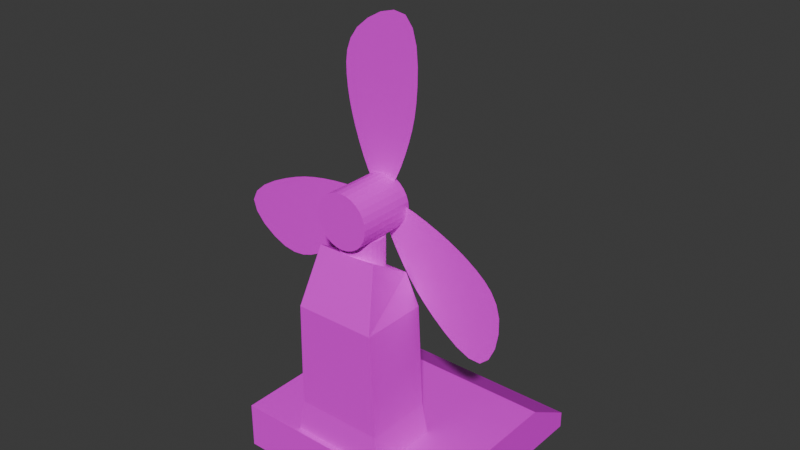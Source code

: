# Source: wiatrak.blend  (saved by Blender 4.1.24; exported with 4.5.12 LTS)
import bpy
from mathutils import Matrix  # noqa: F401  (used for matrix-valued properties, if any)

bpy.ops.wm.read_factory_settings(use_empty=True)
scene = bpy.context.scene
scene.name = 'Scene'

# ---- collections
col_collection = bpy.data.collections.new('Collection'); scene.collection.children.link(col_collection)

# ---- images (referenced by path relative to the original .blend; pixels are not part of the script)
import os
ASSET_DIR = os.environ.get("B2B_ASSET_DIR", "")  # directory of the original .blend (textures are referenced by path, not embedded)
HERE = os.path.dirname(os.path.abspath(__file__))  # packed textures are extracted next to this script under _unpacked/

def load_image(name, relpath, width, height, colorspace="sRGB"):
    """Load a texture the original file referenced (path relative to the .blend, or extracted next to this script)."""
    p = next((c for c in (os.path.join(HERE, relpath), os.path.join(ASSET_DIR, relpath)) if relpath and os.path.exists(c)), "")
    if p:
        img = bpy.data.images.load(p, check_existing=True)
        img.name = name
    else:  # same state as the original file: an image datablock whose file is absent (Cycles renders it pink)
        img = bpy.data.images.new(name, width, height)
        img.source = "FILE"
        img.filepath = "//" + (relpath or name)
    img.colorspace_settings.name = colorspace
    return img
img_wiatrak_png = load_image('wiatrak.png', 'wiatrak.png', 1024, 1024, 'sRGB')

# ---- materials (node trees are filled in below, after node groups)
mat_material_001 = bpy.data.materials.new('Material.001')
mat_material_001.use_transparent_shadow = False

# ---- material node trees
mat_material_001.use_nodes = True; mat_material_001.node_tree.nodes.clear()
_N = mat_material_001.node_tree.nodes; _L = mat_material_001.node_tree.links
n0 = _N.new('ShaderNodeBsdfPrincipled'); n0.name = 'Principled BSDF'; n0.location = (10, 300)
n1 = _N.new('ShaderNodeOutputMaterial'); n1.name = 'Material Output'; n1.location = (300, 300)
n2 = _N.new('ShaderNodeTexImage'); n2.name = 'Image Texture'; n2.location = (-280, 280)
n2.image = img_wiatrak_png
_L.new(n0.outputs[0], n1.inputs[0])
_L.new(n2.outputs[0], n0.inputs[0])
n1.is_active_output = True

# ---- world
world_world = bpy.data.worlds.new('World'); scene.world = world_world
world_world.use_nodes = True; world_world.node_tree.nodes.clear()
_N = world_world.node_tree.nodes; _L = world_world.node_tree.links
n0 = _N.new('ShaderNodeOutputWorld'); n0.name = 'World Output'; n0.location = (300, 300)
n1 = _N.new('ShaderNodeBackground'); n1.name = 'Background'; n1.location = (10, 300)
n1.inputs[0].default_value = (0.05088, 0.05088, 0.05088, 1.0)
_L.new(n1.outputs[0], n0.inputs[0])
n0.is_active_output = True
world_world.color = (0.05088, 0.05088, 0.05088)
world_world.use_sun_shadow = False
world_world.sun_shadow_jitter_overblur = 0.0

# ---- meshes
me_cube_001 = bpy.data.meshes.new('Cube.001')
me_cube_001.from_pydata([(-1.0, -1.0, 0.01251), (-1.0, -1.0, 0.1677), (-1.0, 1.0, 0.01251), (-1.0, 1.0, 0.4374), (1.0, -1.0, 0.01251), (1.0, -1.0, 0.1677), (1.0, 1.0, 0.01251), (1.0, 1.0, 0.4374), (-1.0, -0.5376, 0.01251), (-1.0, -0.5376, 0.4374), (1.0, -0.5376, 0.01251), (1.0, -0.5376, 0.4374), (0.0, 1.0, 0.01251), (0.0, 1.0, 0.4374), (0.0, -1.0, 0.01251), (0.0, -1.0, 0.1677), (0.0, -0.5376, 0.4374), (0.0, -0.5376, 0.01251), (0.5, 1.0, 0.4374), (0.5, -1.0, 0.01251), (0.5, -0.5376, 0.4374), (0.5, 1.0, 0.01251), (0.5, -1.0, 0.1677), (0.5, -0.5376, 0.01251), (-0.5, 1.0, 0.01251), (-0.5, -1.0, 0.1677), (-0.5, -0.5376, 0.01251), (-0.5, 1.0, 0.4374), (-0.5, -1.0, 0.01251), (-0.5, -0.5376, 0.4374), (-0.4362, 0.9579, 0.4396), (0.4362, 0.9579, 0.4396), (-0.4362, 0.2872, 0.4396), (0.4362, 0.2872, 0.4396), (0.0, 0.9579, 0.4396), (0.0, 0.2872, 0.4396), (0.2181, 0.9579, 0.4396), (0.2181, 0.2872, 0.4396), (-0.2181, 0.9579, 0.4396), (-0.2181, 0.2872, 0.4396), (-0.4013, 0.3141, 0.7295), (-0.4013, 0.9311, 0.7295), (0.2006, 0.9311, 0.7295), (0.4013, 0.9311, 0.7295), (0.4013, 0.3141, 0.7295), (0.2006, 0.3141, 0.7295), (-0.2006, 0.9311, 0.7295), (2.386e-10, 0.9311, 0.7295), (-0.2006, 0.3141, 0.7295), (2.386e-10, 0.3141, 0.7295), (-0.3696, 0.3384, 1.694), (-0.3696, 0.9494, 1.694), (0.1848, 0.9494, 1.694), (0.3696, 0.9494, 1.694), (0.3696, 0.3384, 1.694), (0.1848, 0.3384, 1.694), (-0.1848, 0.9494, 1.694), (4.57e-10, 0.9494, 1.694), (-0.1848, 0.3384, 1.694), (4.57e-10, 0.3384, 1.694), (-0.2756, 0.3837, 1.997), (-0.2756, 0.7826, 2.227), (0.1378, 0.7826, 2.227), (0.2756, 0.7826, 2.227), (0.2756, 0.3837, 1.997), (0.1378, 0.3837, 1.997), (-0.1378, 0.7826, 2.227), (3.524e-10, 0.7826, 2.227), (-0.1378, 0.3837, 1.997), (3.524e-10, 0.3837, 1.997), (-1.668e-09, 0.4077, 2.344), (-1.668e-09, 0.4102, 1.841), (0.04152, 0.4124, 2.344), (0.04152, 0.4149, 1.841), (0.08096, 0.4262, 2.344), (0.08096, 0.4287, 1.841), (0.1163, 0.4484, 2.344), (0.1163, 0.4509, 1.841), (0.1459, 0.4779, 2.344), (0.1459, 0.4805, 1.841), (0.1681, 0.5133, 2.344), (0.1681, 0.5158, 1.841), (0.1819, 0.5528, 2.344), (0.1819, 0.5553, 1.841), (0.1866, 0.5943, 2.345), (0.1866, 0.5968, 1.841), (0.1819, 0.6358, 2.345), (0.1819, 0.6383, 1.842), (0.1681, 0.6752, 2.345), (0.1681, 0.6778, 1.842), (0.1459, 0.7106, 2.345), (0.1459, 0.7131, 1.842), (0.1163, 0.7402, 2.345), (0.1163, 0.7427, 1.842), (0.08096, 0.7624, 2.345), (0.08096, 0.7649, 1.842), (0.04152, 0.7762, 2.345), (0.04152, 0.7787, 1.842), (-1.668e-09, 0.7809, 2.345), (-1.668e-09, 0.7834, 1.842), (-0.04152, 0.7762, 2.345), (-0.04152, 0.7787, 1.842), (-0.08096, 0.7624, 2.345), (-0.08096, 0.7649, 1.842), (-0.1163, 0.7402, 2.345), (-0.1163, 0.7427, 1.842), (-0.1459, 0.7106, 2.345), (-0.1459, 0.7131, 1.842), (-0.1681, 0.6752, 2.345), (-0.1681, 0.6778, 1.842), (-0.1819, 0.6358, 2.345), (-0.1819, 0.6383, 1.842), (-0.1866, 0.5943, 2.345), (-0.1866, 0.5968, 1.841), (-0.1819, 0.5528, 2.344), (-0.1819, 0.5553, 1.841), (-0.1681, 0.5133, 2.344), (-0.1681, 0.5158, 1.841), (-0.1459, 0.4779, 2.344), (-0.1459, 0.4805, 1.841), (-0.1163, 0.4484, 2.344), (-0.1163, 0.4509, 1.841), (-0.08096, 0.4262, 2.344), (-0.08096, 0.4287, 1.841), (-0.04152, 0.4124, 2.344), (-0.04152, 0.4149, 1.841)], [], [(8, 9, 3, 2), (21, 18, 7, 6), (10, 11, 5, 4), (28, 25, 1, 0), (23, 10, 4, 19), (29, 9, 1, 25), (27, 3, 9, 29), (21, 6, 10, 23), (6, 7, 11, 10), (0, 1, 9, 8), (24, 12, 17, 26), (18, 13, 16, 20), (20, 16, 15, 22), (26, 17, 14, 28), (19, 22, 15, 14), (24, 27, 13, 12), (4, 5, 22, 19), (11, 20, 22, 5), (7, 18, 20, 11), (12, 21, 23, 17), (17, 23, 19, 14), (12, 13, 18, 21), (2, 3, 27, 24), (8, 26, 28, 0), (2, 24, 26, 8), (13, 27, 29, 16), (16, 29, 25, 15), (14, 15, 25, 28), (38, 39, 32, 30), (36, 37, 35, 34), (31, 33, 37, 36), (34, 35, 39, 38), (46, 41, 51, 56), (45, 44, 54, 55), (44, 43, 53, 54), (48, 49, 59, 58), (31, 36, 42, 43), (35, 37, 45, 49), (39, 35, 49, 48), (33, 31, 43, 44), (37, 33, 44, 45), (38, 30, 41, 46), (30, 32, 40, 41), (36, 34, 47, 42), (34, 38, 46, 47), (32, 39, 48, 40), (52, 57, 67, 62), (51, 50, 60, 61), (56, 51, 61, 66), (55, 54, 64, 65), (41, 40, 50, 51), (42, 47, 57, 52), (47, 46, 56, 57), (40, 48, 58, 50), (43, 42, 52, 53), (49, 45, 55, 59), (66, 61, 60, 68), (62, 67, 69, 65), (63, 62, 65, 64), (67, 66, 68, 69), (57, 56, 66, 67), (50, 58, 68, 60), (53, 52, 62, 63), (59, 55, 65, 69), (58, 59, 69, 68), (54, 53, 63, 64), (70, 71, 73, 72), (72, 73, 75, 74), (74, 75, 77, 76), (76, 77, 79, 78), (78, 79, 81, 80), (80, 81, 83, 82), (82, 83, 85, 84), (84, 85, 87, 86), (86, 87, 89, 88), (88, 89, 91, 90), (90, 91, 93, 92), (92, 93, 95, 94), (94, 95, 97, 96), (96, 97, 99, 98), (98, 99, 101, 100), (100, 101, 103, 102), (102, 103, 105, 104), (104, 105, 107, 106), (106, 107, 109, 108), (108, 109, 111, 110), (110, 111, 113, 112), (112, 113, 115, 114), (114, 115, 117, 116), (116, 117, 119, 118), (118, 119, 121, 120), (120, 121, 123, 122), (73, 71, 125, 123, 121, 119, 117, 115, 113, 111, 109, 107, 105, 103, 101, 99, 97, 95, 93, 91, 89, 87, 85, 83, 81, 79, 77, 75), (122, 123, 125, 124), (124, 125, 71, 70), (70, 72, 74, 76, 78, 80, 82, 84, 86, 88, 90, 92, 94, 96, 98, 100, 102, 104, 106, 108, 110, 112, 114, 116, 118, 120, 122, 124)])
_uv = me_cube_001.uv_layers.new(name='UVMap')
_uv.uv.foreach_set('vector', [0.4837, 0.5539, 0.7337, 0.5539, 0.7337, 0.7461, 0.4837, 0.7461, 0.5671, 0.4454, 0.8171, 0.4454, 0.8171, 0.5079, 0.5671, 0.5079, 0.4742, 0.3578, 0.7242, 0.3578, 0.7242, 0.4157, 0.4742, 0.4157, 0.5764, 0.7163, 0.8264, 0.7163, 0.8264, 0.7788, 0.5764, 0.7788, 0.755, 0.7457, 0.8175, 0.7457, 0.8175, 0.8035, 0.755, 0.8035, 0.8021, 0.8126, 0.8304, 0.8126, 0.8304, 0.959, 0.8021, 0.959, 0.736, 0.5203, 0.8182, 0.5203, 0.8182, 0.7731, 0.736, 0.7731, 0.755, 0.5535, 0.8175, 0.5535, 0.8175, 0.7457, 0.755, 0.7457, 0.4742, 0.1814, 0.7242, 0.1814, 0.7242, 0.3736, 0.4742, 0.3736, 0.4837, 0.4961, 0.7337, 0.4961, 0.7337, 0.5539, 0.4837, 0.5539, 0.63, 0.5535, 0.6925, 0.5535, 0.6925, 0.7457, 0.63, 0.7457, 0.5715, 0.5203, 0.6538, 0.5203, 0.6538, 0.7731, 0.5715, 0.7731, 0.4856, 0.8126, 0.6438, 0.8126, 0.6438, 0.959, 0.4856, 0.959, 0.63, 0.7457, 0.6925, 0.7457, 0.6925, 0.8035, 0.63, 0.8035, 0.5764, 0.5913, 0.8264, 0.5913, 0.8264, 0.6538, 0.5764, 0.6538, 0.5671, 0.3204, 0.8171, 0.3204, 0.8171, 0.3829, 0.5671, 0.3829, 0.5764, 0.5288, 0.8264, 0.5288, 0.8264, 0.5913, 0.5764, 0.5913, 0.4722, 0.8126, 0.4856, 0.8126, 0.4856, 0.959, 0.4722, 0.959, 0.4893, 0.5203, 0.5715, 0.5203, 0.5715, 0.7731, 0.4893, 0.7731, 0.6925, 0.5535, 0.755, 0.5535, 0.755, 0.7457, 0.6925, 0.7457, 0.6925, 0.7457, 0.755, 0.7457, 0.755, 0.8035, 0.6925, 0.8035, 0.5671, 0.3829, 0.8171, 0.3829, 0.8171, 0.4454, 0.5671, 0.4454, 0.5671, 0.2579, 0.8171, 0.2579, 0.8171, 0.3204, 0.5671, 0.3204, 0.5675, 0.7457, 0.63, 0.7457, 0.63, 0.8035, 0.5675, 0.8035, 0.5675, 0.5535, 0.63, 0.5535, 0.63, 0.7457, 0.5675, 0.7457, 0.6538, 0.5203, 0.736, 0.5203, 0.736, 0.7731, 0.6538, 0.7731, 0.6438, 0.8126, 0.8021, 0.8126, 0.8021, 0.959, 0.6438, 0.959, 0.5764, 0.6538, 0.8264, 0.6538, 0.8264, 0.7163, 0.5764, 0.7163, 0.8125, 0.5, 0.8125, 0.6922, 0.875, 0.6922, 0.875, 0.5, 0.6875, 0.5, 0.6875, 0.6922, 0.75, 0.6922, 0.75, 0.5, 0.625, 0.5, 0.625, 0.6922, 0.6875, 0.6922, 0.6875, 0.5, 0.75, 0.5, 0.75, 0.6922, 0.8125, 0.6922, 0.8125, 0.5, 0.7574, 0.5142, 0.8199, 0.5142, 0.8199, 0.5142, 0.7574, 0.5142, 0.685, 0.7477, 0.492, 0.7566, 0.4925, 0.7759, 0.558, 0.8037, 0.625, 0.6922, 0.625, 0.5, 0.625, 0.5, 0.625, 0.6922, 0.68, 0.7759, 0.6175, 0.7759, 0.6175, 0.7759, 0.68, 0.7759, 0.5699, 0.5142, 0.6324, 0.5142, 0.6324, 0.5142, 0.5699, 0.5142, 0.6175, 0.7759, 0.555, 0.7759, 0.685, 0.7477, 0.6175, 0.7759, 0.68, 0.7759, 0.6175, 0.7759, 0.6175, 0.7759, 0.68, 0.7759, 0.625, 0.6922, 0.625, 0.5, 0.625, 0.5, 0.625, 0.6922, 0.555, 0.7759, 0.4925, 0.7759, 0.492, 0.7566, 0.685, 0.7477, 0.7574, 0.5142, 0.8199, 0.5142, 0.8199, 0.5142, 0.7574, 0.5142, 0.7443, 0.5913, 0.7443, 0.7835, 0.7443, 0.7835, 0.7443, 0.5913, 0.6324, 0.5142, 0.6949, 0.5142, 0.6949, 0.5142, 0.6324, 0.5142, 0.6949, 0.5142, 0.7574, 0.5142, 0.7574, 0.5142, 0.6949, 0.5142, 0.7425, 0.7759, 0.68, 0.7759, 0.68, 0.7759, 0.7425, 0.7759, 0.6324, 0.5142, 0.6949, 0.5142, 0.6949, 0.5142, 0.6324, 0.5142, 0.7443, 0.5913, 0.7443, 0.7835, 0.7443, 0.7835, 0.7443, 0.5913, 0.7574, 0.5142, 0.8199, 0.5142, 0.8199, 0.5142, 0.7574, 0.5142, 0.558, 0.8037, 0.4925, 0.7759, 0.4925, 0.7759, 0.555, 0.7759, 0.7443, 0.5913, 0.7443, 0.7835, 0.7443, 0.7835, 0.7443, 0.5913, 0.6324, 0.5142, 0.6949, 0.5142, 0.6949, 0.5142, 0.6324, 0.5142, 0.6949, 0.5142, 0.7574, 0.5142, 0.7574, 0.5142, 0.6949, 0.5142, 0.7425, 0.7759, 0.68, 0.7759, 0.68, 0.7759, 0.7425, 0.7759, 0.5699, 0.5142, 0.6324, 0.5142, 0.6324, 0.5142, 0.5699, 0.5142, 0.6175, 0.7759, 0.685, 0.7477, 0.558, 0.8037, 0.6175, 0.7759, 0.6849, 0.6449, 0.7474, 0.6449, 0.7474, 0.8371, 0.6849, 0.8371, 0.5599, 0.6449, 0.6224, 0.6449, 0.6224, 0.8371, 0.5599, 0.8371, 0.4974, 0.6449, 0.5599, 0.6449, 0.5599, 0.8371, 0.4974, 0.8371, 0.6224, 0.6449, 0.6849, 0.6449, 0.6849, 0.8371, 0.6224, 0.8371, 0.6949, 0.5142, 0.7574, 0.5142, 0.7574, 0.5142, 0.6949, 0.5142, 0.7425, 0.7759, 0.68, 0.7759, 0.68, 0.7759, 0.7425, 0.7759, 0.5699, 0.5142, 0.6324, 0.5142, 0.6324, 0.5142, 0.5699, 0.5142, 0.6175, 0.7759, 0.558, 0.8037, 0.555, 0.7759, 0.6175, 0.7759, 0.68, 0.7759, 0.6175, 0.7759, 0.6175, 0.7759, 0.68, 0.7759, 0.625, 0.6922, 0.625, 0.5, 0.625, 0.5, 0.625, 0.6922, 0.6522, 0.5012, 0.6522, 0.5699, 0.6473, 0.5699, 0.6473, 0.5012, 0.6473, 0.5012, 0.6473, 0.5699, 0.6424, 0.5699, 0.6424, 0.5012, 0.6424, 0.5012, 0.6424, 0.5699, 0.6375, 0.5699, 0.6375, 0.5012, 0.6375, 0.5012, 0.6375, 0.5699, 0.6325, 0.5699, 0.6325, 0.5012, 0.6325, 0.5012, 0.6325, 0.5699, 0.6276, 0.5699, 0.6276, 0.5012, 0.6276, 0.5012, 0.6276, 0.5699, 0.6227, 0.5699, 0.6227, 0.5012, 0.6227, 0.5012, 0.6227, 0.5699, 0.6178, 0.5699, 0.6178, 0.5012, 0.6178, 0.5012, 0.6178, 0.5699, 0.6129, 0.5699, 0.6129, 0.5012, 0.7143, 0.5, 0.7143, 1.0, 0.6786, 1.0, 0.6786, 0.5, 0.6786, 0.5, 0.6786, 1.0, 0.6429, 1.0, 0.6429, 0.5, 0.6429, 0.5, 0.6429, 1.0, 0.6071, 1.0, 0.6071, 0.5, 0.6071, 0.5, 0.6071, 1.0, 0.5714, 1.0, 0.5714, 0.5, 0.5714, 0.5, 0.5714, 1.0, 0.5357, 1.0, 0.5357, 0.5, 0.5357, 0.5, 0.5357, 1.0, 0.5, 1.0, 0.5, 0.5, 0.5, 0.5, 0.5, 1.0, 0.4643, 1.0, 0.4643, 0.5, 0.6756, 0.2569, 0.6756, 0.7569, 0.6399, 0.7569, 0.6399, 0.2569, 0.6399, 0.2569, 0.6399, 0.7569, 0.6042, 0.7569, 0.6042, 0.2569, 0.6042, 0.2569, 0.6042, 0.7569, 0.5685, 0.7569, 0.5685, 0.2569, 0.5685, 0.2569, 0.5685, 0.7569, 0.5328, 0.7569, 0.5328, 0.2569, 0.5328, 0.2569, 0.5328, 0.7569, 0.497, 0.7569, 0.497, 0.2569, 0.554, 0.5012, 0.554, 0.5699, 0.5491, 0.5699, 0.5491, 0.5012, 0.5491, 0.5012, 0.5491, 0.5699, 0.5442, 0.5699, 0.5442, 0.5012, 0.5442, 0.5012, 0.5442, 0.5699, 0.5393, 0.5699, 0.5393, 0.5012, 0.5393, 0.5012, 0.5393, 0.5699, 0.5344, 0.5699, 0.5344, 0.5012, 0.5344, 0.5012, 0.5344, 0.5699, 0.5295, 0.5699, 0.5295, 0.5012, 0.5295, 0.5012, 0.5295, 0.5699, 0.5246, 0.5699, 0.5246, 0.5012, 0.3034, 0.484, 0.25, 0.49, 0.1966, 0.484, 0.1459, 0.4662, 0.1004, 0.4376, 0.06236, 0.3996, 0.03377, 0.3541, 0.01602, 0.3034, 0.01, 0.25, 0.01602, 0.1966, 0.03377, 0.1459, 0.06236, 0.1004, 0.1004, 0.06236, 0.1459, 0.03377, 0.1966, 0.01602, 0.25, 0.01, 0.3034, 0.01602, 0.3541, 0.03377, 0.3996, 0.06236, 0.4376, 0.1004, 0.4662, 0.1459, 0.484, 0.1966, 0.49, 0.25, 0.484, 0.3034, 0.4662, 0.3541, 0.4376, 0.3996, 0.3996, 0.4376, 0.3541, 0.4662, 0.5246, 0.5012, 0.5246, 0.5699, 0.5197, 0.5699, 0.5197, 0.5012, 0.5197, 0.5012, 0.5197, 0.5699, 0.5148, 0.5699, 0.5148, 0.5012, 0.6178, 0.4998, 0.6252, 0.499, 0.6321, 0.4965, 0.6384, 0.4926, 0.6436, 0.4874, 0.6475, 0.4811, 0.65, 0.4741, 0.6508, 0.4668, 0.65, 0.4595, 0.6475, 0.4525, 0.6436, 0.4463, 0.6384, 0.441, 0.6321, 0.4371, 0.6252, 0.4347, 0.6178, 0.4338, 0.6105, 0.4347, 0.6035, 0.4371, 0.5973, 0.441, 0.592, 0.4463, 0.5881, 0.4525, 0.5857, 0.4595, 0.5848, 0.4668, 0.5857, 0.4741, 0.5881, 0.4811, 0.592, 0.4874, 0.5973, 0.4926, 0.6035, 0.4965, 0.6105, 0.499])
me_cube_001.materials.append(mat_material_001)
me_cube_001.update()
me_cylinder = bpy.data.meshes.new('Cylinder')
me_cylinder.from_pydata([(-1.183e-10, 2.163, 7.191), (-1.183e-10, 0.8127, 7.194), (0.1394, 2.163, 7.175), (0.1394, 0.8127, 7.178), (0.2718, 2.163, 7.129), (0.2718, 0.8126, 7.132), (0.3905, 2.163, 7.054), (0.3905, 0.8124, 7.058), (0.4897, 2.163, 6.955), (0.4897, 0.8121, 6.958), (0.5643, 2.162, 6.836), (0.5643, 0.8118, 6.84), (0.6106, 2.162, 6.704), (0.6106, 0.8114, 6.707), (0.6263, 2.162, 6.564), (0.6263, 0.8111, 6.568), (0.6106, 2.161, 6.425), (0.6106, 0.8107, 6.428), (0.5643, 2.161, 6.293), (0.5643, 0.8103, 6.296), (0.4897, 2.161, 6.174), (0.4897, 0.81, 6.177), (0.3905, 2.16, 6.075), (0.3905, 0.8098, 6.078), (0.2718, 2.16, 6.0), (0.2718, 0.8096, 6.004), (0.1394, 2.16, 5.954), (0.1394, 0.8094, 5.957), (-1.183e-10, 2.16, 5.938), (-1.183e-10, 0.8094, 5.941), (-0.1394, 2.16, 5.954), (-0.1394, 0.8094, 5.957), (-0.2718, 2.16, 6.0), (-0.2718, 0.8096, 6.004), (-0.3905, 2.16, 6.075), (-0.3905, 0.8098, 6.078), (-0.4897, 2.161, 6.174), (-0.4897, 0.81, 6.177), (-0.5643, 2.161, 6.293), (-0.5643, 0.8103, 6.296), (-0.6106, 2.161, 6.425), (-0.6106, 0.8107, 6.428), (-0.6263, 2.162, 6.564), (-0.6263, 0.8111, 6.568), (-0.6106, 2.162, 6.704), (-0.6106, 0.8114, 6.707), (-0.5643, 2.162, 6.836), (-0.5643, 0.8118, 6.84), (-0.4897, 2.163, 6.955), (-0.4897, 0.8121, 6.958), (-0.3905, 2.163, 7.054), (-0.3905, 0.8124, 7.058), (-0.2718, 2.163, 7.129), (-0.2718, 0.8126, 7.132), (-0.1394, 2.163, 7.175), (-0.1394, 0.8127, 7.178)], [], [(0, 1, 3, 2), (2, 3, 5, 4), (4, 5, 7, 6), (6, 7, 9, 8), (8, 9, 11, 10), (10, 11, 13, 12), (12, 13, 15, 14), (14, 15, 17, 16), (16, 17, 19, 18), (18, 19, 21, 20), (20, 21, 23, 22), (22, 23, 25, 24), (24, 25, 27, 26), (26, 27, 29, 28), (28, 29, 31, 30), (30, 31, 33, 32), (32, 33, 35, 34), (34, 35, 37, 36), (36, 37, 39, 38), (38, 39, 41, 40), (40, 41, 43, 42), (42, 43, 45, 44), (44, 45, 47, 46), (46, 47, 49, 48), (48, 49, 51, 50), (50, 51, 53, 52), (3, 1, 55, 53, 51, 49, 47, 45, 43, 41, 39, 37, 35, 33, 31, 29, 27, 25, 23, 21, 19, 17, 15, 13, 11, 9, 7, 5), (52, 53, 55, 54), (54, 55, 1, 0), (0, 2, 4, 6, 8, 10, 12, 14, 16, 18, 20, 22, 24, 26, 28, 30, 32, 34, 36, 38, 40, 42, 44, 46, 48, 50, 52, 54)])
_uv = me_cylinder.uv_layers.new(name='UVMap')
_uv.uv.foreach_set('vector', [0.5516, 0.8721, 0.5516, 0.8721, 0.5516, 0.8721, 0.5516, 0.8721, 0.5516, 0.8721, 0.5516, 0.8721, 0.5516, 0.8721, 0.5516, 0.8721, 0.5516, 0.8721, 0.5516, 0.8721, 0.5516, 0.8721, 0.5516, 0.8721, 0.5516, 0.8721, 0.5516, 0.8721, 0.5516, 0.8721, 0.5516, 0.8721, 0.5516, 0.8721, 0.5516, 0.8721, 0.5516, 0.8721, 0.5516, 0.8721, 0.5516, 0.8721, 0.5516, 0.8721, 0.5516, 0.8721, 0.5516, 0.8721, 0.5516, 0.8721, 0.5516, 0.8721, 0.5516, 0.8721, 0.5516, 0.8721, 0.5516, 0.8721, 0.5516, 0.8721, 0.5516, 0.8721, 0.5516, 0.8721, 0.5516, 0.8721, 0.5516, 0.8721, 0.5516, 0.8721, 0.5516, 0.8721, 0.5516, 0.8721, 0.5516, 0.8721, 0.5516, 0.8721, 0.5516, 0.8721, 0.5516, 0.8721, 0.5516, 0.8721, 0.5516, 0.8721, 0.5516, 0.8721, 0.5516, 0.8721, 0.5516, 0.8721, 0.5516, 0.8721, 0.5516, 0.8721, 0.5516, 0.8721, 0.5516, 0.8721, 0.5516, 0.8721, 0.5516, 0.8721, 0.5516, 0.8721, 0.5516, 0.8721, 0.5516, 0.8721, 0.5516, 0.8721, 0.5516, 0.8721, 0.5516, 0.8721, 0.5516, 0.8721, 0.5516, 0.8721, 0.5516, 0.8721, 0.5516, 0.8721, 0.5516, 0.8721, 0.5516, 0.8721, 0.5516, 0.8721, 0.5516, 0.8721, 0.5516, 0.8721, 0.5516, 0.8721, 0.5516, 0.8721, 0.5516, 0.8721, 0.5516, 0.8721, 0.5516, 0.8721, 0.5516, 0.8721, 0.5516, 0.8721, 0.5516, 0.8721, 0.5516, 0.8721, 0.5516, 0.8721, 0.5516, 0.8721, 0.5516, 0.8721, 0.5516, 0.8721, 0.5516, 0.8721, 0.5516, 0.8721, 0.5516, 0.8721, 0.5516, 0.8721, 0.5516, 0.8721, 0.5516, 0.8721, 0.5516, 0.8721, 0.5516, 0.8721, 0.5516, 0.8721, 0.5516, 0.8721, 0.5516, 0.8721, 0.5516, 0.8721, 0.5516, 0.8721, 0.5516, 0.8721, 0.5516, 0.8721, 0.5516, 0.8721, 0.5516, 0.8721, 0.5516, 0.8721, 0.5516, 0.8721, 0.5516, 0.8721, 0.5516, 0.8721, 0.5516, 0.8721, 0.5516, 0.8721, 0.5516, 0.8721, 0.5516, 0.8721, 0.5516, 0.8721, 0.5516, 0.8721, 0.5516, 0.8721, 0.5516, 0.8721, 0.5516, 0.8721, 0.5516, 0.8721, 0.5516, 0.8721, 0.5516, 0.8721, 0.5516, 0.8721, 0.5516, 0.8721, 0.5516, 0.8721, 0.5516, 0.8721, 0.5516, 0.8721, 0.5516, 0.8721, 0.5516, 0.8721, 0.5516, 0.8721, 0.5516, 0.8721, 0.5516, 0.8721, 0.5516, 0.8721, 0.5516, 0.8721, 0.5516, 0.8721, 0.5516, 0.8721, 0.5516, 0.8721, 0.5516, 0.8721, 0.5516, 0.8721, 0.5516, 0.8721, 0.5516, 0.8721, 0.5516, 0.8721, 0.5516, 0.8721, 0.5516, 0.8721, 0.5516, 0.8721, 0.5516, 0.8721, 0.5516, 0.8721, 0.5516, 0.8721, 0.5516, 0.8721, 0.5516, 0.8721, 0.5516, 0.8721, 0.5516, 0.8721, 0.5516, 0.8721, 0.5516, 0.8721, 0.5516, 0.8721, 0.5516, 0.8721, 0.5516, 0.8721, 0.5516, 0.8721, 0.5516, 0.8721, 0.5516, 0.8721, 0.5516, 0.8721, 0.5516, 0.8721, 0.5516, 0.8721, 0.5516, 0.8721, 0.5516, 0.8721, 0.5516, 0.8721, 0.5516, 0.8721, 0.5516, 0.8721, 0.5516, 0.8721, 0.5516, 0.8721, 0.5516, 0.8721, 0.5516, 0.8721, 0.5516, 0.8721, 0.5516, 0.8721, 0.5516, 0.8721, 0.5516, 0.8721, 0.5516, 0.8721])
me_cylinder.materials.append(mat_material_001)
me_cylinder.update()
me_plane_001 = bpy.data.meshes.new('Plane.001')
me_plane_001.from_pydata([(-0.1105, -2.913, -0.3419), (0.1105, -2.913, -0.3419), (-0.03221, -2.711, -0.3419), (0.03221, -2.711, -0.3419), (-0.1367, -3.053, -0.3419), (0.1367, -3.053, -0.3419), (-0.1289, -3.206, -0.3419), (0.1289, -3.341, -0.3419)], [], [(0, 1, 3, 2), (1, 0, 4, 5), (5, 4, 6, 7)])
_uv = me_plane_001.uv_layers.new(name='UVMap')
_uv.uv.foreach_set('vector', [0.1262, 0.3057, 0.2124, 0.3057, 0.2124, 0.3919, 0.1262, 0.3919, 0.2124, 0.3057, 0.1262, 0.3057, 0.1262, 0.3057, 0.2124, 0.3057, 0.2124, 0.3057, 0.1262, 0.3057, 0.1262, 0.3057, 0.2124, 0.3057])
me_plane_001.materials.append(mat_material_001)
me_plane_001.update()
me_plane_002 = bpy.data.meshes.new('Plane.002')
me_plane_002.from_pydata([(-0.1105, -2.913, -0.3419), (0.1105, -2.913, -0.3419), (-0.03221, -2.711, -0.3419), (0.03221, -2.711, -0.3419), (-0.1367, -3.053, -0.3419), (0.1367, -3.053, -0.3419), (-0.1289, -3.206, -0.3419), (0.1289, -3.341, -0.3419)], [], [(0, 1, 3, 2), (1, 0, 4, 5), (5, 4, 6, 7)])
_uv = me_plane_002.uv_layers.new(name='UVMap')
_uv.uv.foreach_set('vector', [0.1505, 0.49, 0.1418, 0.2919, 0.34, 0.2832, 0.3487, 0.4813, 0.1418, 0.2919, 0.1505, 0.49, 0.1505, 0.49, 0.1418, 0.2919, 0.1418, 0.2919, 0.1505, 0.49, 0.1505, 0.49, 0.1418, 0.2919])
me_plane_002.materials.append(mat_material_001)
me_plane_002.update()
me_plane_003 = bpy.data.meshes.new('Plane.003')
me_plane_003.from_pydata([(-0.1105, -2.913, -0.3419), (0.1105, -2.913, -0.3419), (-0.03221, -2.711, -0.3419), (0.03221, -2.711, -0.3419), (-0.1367, -3.053, -0.3419), (0.1367, -3.053, -0.3419), (-0.1289, -3.206, -0.3419), (0.1289, -3.341, -0.3419)], [], [(0, 1, 3, 2), (1, 0, 4, 5), (5, 4, 6, 7)])
_uv = me_plane_003.uv_layers.new(name='UVMap')
_uv.uv.foreach_set('vector', [0.243, 0.4037, 0.0766, 0.4037, 0.0766, 0.2372, 0.243, 0.2372, 0.0766, 0.4037, 0.243, 0.4037, 0.243, 0.4037, 0.0766, 0.4037, 0.0766, 0.4037, 0.243, 0.4037, 0.243, 0.4037, 0.0766, 0.4037])
me_plane_003.materials.append(mat_material_001)
me_plane_003.update()

# ---- objects
ob_cube = bpy.data.objects.new('Cube', me_cube_001)
ob_cylinder = bpy.data.objects.new('Cylinder', me_cylinder)
ob_plane = bpy.data.objects.new('Plane', me_plane_001)
ob_plane_001 = bpy.data.objects.new('Plane.001', me_plane_002)
ob_plane_002 = bpy.data.objects.new('Plane.002', me_plane_003)

# ---- transforms, parenting, visibility, modifiers, constraints
ob_cube.location = (0.0, 0.0, 0.0)
ob_cube.rotation_euler = (0.0, -0.0, 3.142)
ob_cylinder.location = (0.0, 0.0, 0.0)
ob_cylinder.rotation_euler = (0.0, -0.0, 3.142)
ob_cylinder.scale = (0.3856, 0.3856, 0.3856)
ob_plane.location = (-0.009451, 0.5757, -4.694)
ob_plane.rotation_euler = (-1.571, 2.22e-16, -2.22e-16)
ob_plane.scale = (2.685, 2.685, 2.685)
_m = ob_plane.modifiers.new('Subdivision', 'SUBSURF')
ob_plane_001.location = (6.506, 0.5757, 5.653)
ob_plane_001.rotation_euler = (-1.571, -2.017, 2.806e-07)
ob_plane_001.scale = (2.685, 2.685, 2.685)
_m = ob_plane_001.modifiers.new('Subdivision', 'SUBSURF')
ob_plane_002.location = (-5.574, 0.5757, 7.245)
ob_plane_002.rotation_euler = (-1.571, -4.013, -1.597e-07)
ob_plane_002.scale = (2.685, 2.685, 2.685)
_m = ob_plane_002.modifiers.new('Subdivision', 'SUBSURF')

# ---- collection membership
col_collection.objects.link(ob_cube)
col_collection.objects.link(ob_cylinder)
col_collection.objects.link(ob_plane)
col_collection.objects.link(ob_plane_001)
col_collection.objects.link(ob_plane_002)

# ---- scene / render settings (as saved in the file)
scene.frame_start = 1; scene.frame_end = 250; scene.frame_set(1)
scene.render.engine = 'BLENDER_EEVEE_NEXT'
scene.cycles.sampling_pattern = 'TABULATED_SOBOL'
scene.eevee.ray_tracing_options.trace_max_roughness = 0.0
bpy.context.view_layer.update()

# ---- added for rendering (the .blend has no active camera and no usable light): camera, sun
cam_auto = bpy.data.cameras.new('AutoCamera')
cam_auto.lens = 50.0
cam_auto.sensor_width = 36.0
cam_auto.clip_end = 1000.0
ob_auto_camera = bpy.data.objects.new('AutoCamera', cam_auto)
scene.collection.objects.link(ob_auto_camera)
ob_auto_camera.location = (5.19629, -6.36566, 6.38847)
ob_auto_camera.rotation_euler = (1.09748, -7.21219e-08, 0.694738)
scene.camera = ob_auto_camera
light_auto_sun = bpy.data.lights.new('AutoSun', 'SUN')
light_auto_sun.energy = 3.0
light_auto_sun.angle = 0.0523599
ob_auto_sun = bpy.data.objects.new('AutoSun', light_auto_sun)
scene.collection.objects.link(ob_auto_sun)
ob_auto_sun.rotation_euler = (0.872665, 0.174533, 0.523599)
bpy.context.view_layer.update()

